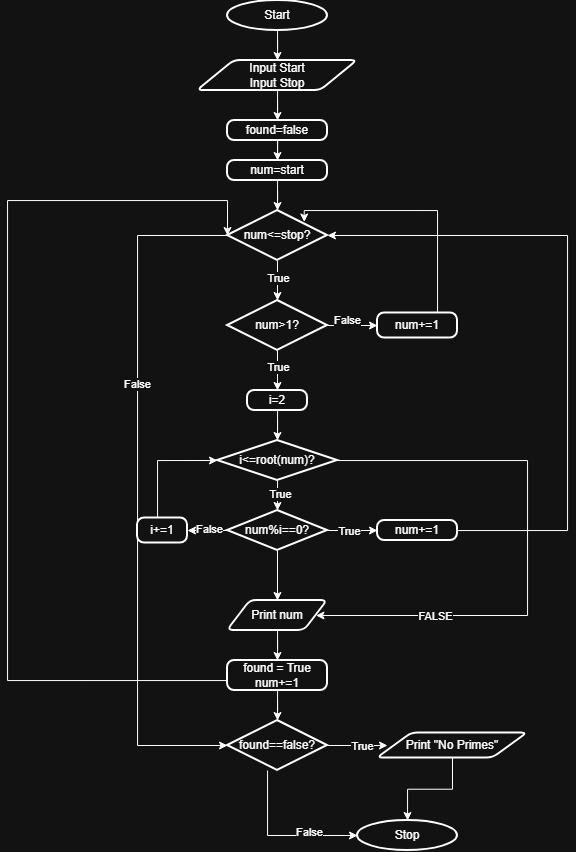

The diagram above was exported from draw.io. Its source (the exported page's mxGraphModel, read from the mxfile embedded in the PNG):
<mxGraphModel dx="907" dy="541" grid="1" gridSize="10" guides="1" tooltips="1" connect="1" arrows="1" fold="1" page="1" pageScale="1" pageWidth="850" pageHeight="1100" math="0" shadow="0">
  <root>
    <mxCell id="0" />
    <mxCell id="1" parent="0" />
    <mxCell id="M2K_ocdW6j86c0Lodian-2" edge="1" parent="1" source="M2K_ocdW6j86c0Lodian-1" style="edgeStyle=orthogonalEdgeStyle;rounded=0;orthogonalLoop=1;jettySize=auto;html=1;">
      <mxGeometry relative="1" as="geometry">
        <mxPoint x="400" y="100" as="targetPoint" />
      </mxGeometry>
    </mxCell>
    <mxCell id="M2K_ocdW6j86c0Lodian-1" parent="1" style="strokeWidth=2;html=1;shape=mxgraph.flowchart.start_1;whiteSpace=wrap;" value="Start" vertex="1">
      <mxGeometry height="30" width="100" x="350" y="40" as="geometry" />
    </mxCell>
    <mxCell id="5Z_vP6lYo_J-xAk5jyBT-5" parent="1" style="shape=parallelogram;html=1;strokeWidth=2;perimeter=parallelogramPerimeter;whiteSpace=wrap;rounded=1;arcSize=12;size=0.23;" value="" vertex="1">
      <mxGeometry width="100" x="520" y="220" as="geometry" />
    </mxCell>
    <mxCell id="YD2yKp4G8bemu9cJQeoW-16" edge="1" parent="1" source="bxmvcZ0BFsdMPc7nXMeJ-1" style="edgeStyle=orthogonalEdgeStyle;rounded=0;orthogonalLoop=1;jettySize=auto;html=1;" target="YD2yKp4G8bemu9cJQeoW-17">
      <mxGeometry relative="1" as="geometry">
        <mxPoint x="400" y="160" as="targetPoint" />
      </mxGeometry>
    </mxCell>
    <mxCell id="bxmvcZ0BFsdMPc7nXMeJ-1" parent="1" style="shape=parallelogram;html=1;strokeWidth=2;perimeter=parallelogramPerimeter;whiteSpace=wrap;rounded=1;arcSize=12;size=0.23;" value="Input Start&lt;div&gt;Input Stop&lt;/div&gt;" vertex="1">
      <mxGeometry height="30" width="160" x="320" y="100" as="geometry" />
    </mxCell>
    <mxCell id="YD2yKp4G8bemu9cJQeoW-18" edge="1" parent="1" source="YD2yKp4G8bemu9cJQeoW-17" style="edgeStyle=orthogonalEdgeStyle;rounded=0;orthogonalLoop=1;jettySize=auto;html=1;" target="YD2yKp4G8bemu9cJQeoW-19">
      <mxGeometry relative="1" as="geometry">
        <mxPoint x="400" y="220" as="targetPoint" />
      </mxGeometry>
    </mxCell>
    <mxCell id="YD2yKp4G8bemu9cJQeoW-17" parent="1" style="rounded=1;whiteSpace=wrap;html=1;absoluteArcSize=1;arcSize=14;strokeWidth=2;" value="found=false" vertex="1">
      <mxGeometry height="20" width="100" x="350" y="160" as="geometry" />
    </mxCell>
    <mxCell id="YD2yKp4G8bemu9cJQeoW-22" edge="1" parent="1" source="YD2yKp4G8bemu9cJQeoW-19" style="edgeStyle=orthogonalEdgeStyle;rounded=0;orthogonalLoop=1;jettySize=auto;html=1;" target="YD2yKp4G8bemu9cJQeoW-23">
      <mxGeometry relative="1" as="geometry">
        <mxPoint x="400" y="250" as="targetPoint" />
      </mxGeometry>
    </mxCell>
    <mxCell id="YD2yKp4G8bemu9cJQeoW-19" parent="1" style="rounded=1;whiteSpace=wrap;html=1;absoluteArcSize=1;arcSize=14;strokeWidth=2;" value="num=start" vertex="1">
      <mxGeometry height="20" width="100" x="350" y="200" as="geometry" />
    </mxCell>
    <mxCell id="YD2yKp4G8bemu9cJQeoW-24" edge="1" parent="1" source="YD2yKp4G8bemu9cJQeoW-23" style="edgeStyle=orthogonalEdgeStyle;rounded=0;orthogonalLoop=1;jettySize=auto;html=1;">
      <mxGeometry relative="1" as="geometry">
        <mxPoint x="400" y="340" as="targetPoint" />
      </mxGeometry>
    </mxCell>
    <mxCell id="YD2yKp4G8bemu9cJQeoW-25" connectable="0" parent="YD2yKp4G8bemu9cJQeoW-24" style="edgeLabel;html=1;align=center;verticalAlign=middle;resizable=0;points=[];" value="True" vertex="1">
      <mxGeometry relative="1" x="-0.1478" y="1" as="geometry">
        <mxPoint as="offset" />
      </mxGeometry>
    </mxCell>
    <mxCell id="YD2yKp4G8bemu9cJQeoW-63" edge="1" parent="1" source="YD2yKp4G8bemu9cJQeoW-23" style="edgeStyle=orthogonalEdgeStyle;rounded=0;orthogonalLoop=1;jettySize=auto;html=1;entryX=0;entryY=0.5;entryDx=0;entryDy=0;entryPerimeter=0;" target="YD2yKp4G8bemu9cJQeoW-54">
      <mxGeometry relative="1" as="geometry">
        <Array as="points">
          <mxPoint x="260" y="275" />
          <mxPoint x="260" y="785" />
        </Array>
        <mxPoint x="200" y="800" as="targetPoint" />
      </mxGeometry>
    </mxCell>
    <mxCell id="YD2yKp4G8bemu9cJQeoW-64" connectable="0" parent="YD2yKp4G8bemu9cJQeoW-63" style="edgeLabel;html=1;align=center;verticalAlign=middle;resizable=0;points=[];" value="False" vertex="1">
      <mxGeometry relative="1" x="-0.3107" y="-1" as="geometry">
        <mxPoint as="offset" />
      </mxGeometry>
    </mxCell>
    <mxCell id="YD2yKp4G8bemu9cJQeoW-23" parent="1" style="strokeWidth=2;html=1;shape=mxgraph.flowchart.decision;whiteSpace=wrap;" value="num&amp;lt;=stop?" vertex="1">
      <mxGeometry height="50" width="100" x="350" y="250" as="geometry" />
    </mxCell>
    <mxCell id="YD2yKp4G8bemu9cJQeoW-27" edge="1" parent="1" source="YD2yKp4G8bemu9cJQeoW-26" style="edgeStyle=orthogonalEdgeStyle;rounded=0;orthogonalLoop=1;jettySize=auto;html=1;">
      <mxGeometry relative="1" as="geometry">
        <mxPoint x="500" y="365" as="targetPoint" />
      </mxGeometry>
    </mxCell>
    <mxCell id="YD2yKp4G8bemu9cJQeoW-28" connectable="0" parent="YD2yKp4G8bemu9cJQeoW-27" style="edgeLabel;html=1;align=center;verticalAlign=middle;resizable=0;points=[];" value="False" vertex="1">
      <mxGeometry relative="1" x="-0.2" y="-2" as="geometry">
        <mxPoint y="-7" as="offset" />
      </mxGeometry>
    </mxCell>
    <mxCell id="YD2yKp4G8bemu9cJQeoW-30" edge="1" parent="1" source="YD2yKp4G8bemu9cJQeoW-26" style="edgeStyle=orthogonalEdgeStyle;rounded=0;orthogonalLoop=1;jettySize=auto;html=1;">
      <mxGeometry relative="1" as="geometry">
        <mxPoint x="400" y="430" as="targetPoint" />
      </mxGeometry>
    </mxCell>
    <mxCell id="YD2yKp4G8bemu9cJQeoW-31" connectable="0" parent="YD2yKp4G8bemu9cJQeoW-30" style="edgeLabel;html=1;align=center;verticalAlign=middle;resizable=0;points=[];" value="True" vertex="1">
      <mxGeometry relative="1" x="-0.213" y="1" as="geometry">
        <mxPoint as="offset" />
      </mxGeometry>
    </mxCell>
    <mxCell id="YD2yKp4G8bemu9cJQeoW-26" parent="1" style="strokeWidth=2;html=1;shape=mxgraph.flowchart.decision;whiteSpace=wrap;" value="num&amp;gt;1?" vertex="1">
      <mxGeometry height="50" width="100" x="350" y="340" as="geometry" />
    </mxCell>
    <mxCell id="YD2yKp4G8bemu9cJQeoW-65" edge="1" parent="1" source="YD2yKp4G8bemu9cJQeoW-29" style="edgeStyle=orthogonalEdgeStyle;rounded=0;orthogonalLoop=1;jettySize=auto;html=1;entryX=0.767;entryY=0.23;entryDx=0;entryDy=0;entryPerimeter=0;" target="YD2yKp4G8bemu9cJQeoW-23">
      <mxGeometry relative="1" as="geometry">
        <Array as="points">
          <mxPoint x="560" y="250" />
          <mxPoint x="427" y="250" />
        </Array>
        <mxPoint x="540" y="250" as="targetPoint" />
      </mxGeometry>
    </mxCell>
    <mxCell id="YD2yKp4G8bemu9cJQeoW-29" parent="1" style="rounded=1;whiteSpace=wrap;html=1;absoluteArcSize=1;arcSize=14;strokeWidth=2;" value="num+=1" vertex="1">
      <mxGeometry height="25" width="80" x="500" y="352.5" as="geometry" />
    </mxCell>
    <mxCell id="YD2yKp4G8bemu9cJQeoW-35" edge="1" parent="1" source="YD2yKp4G8bemu9cJQeoW-32" style="edgeStyle=orthogonalEdgeStyle;rounded=0;orthogonalLoop=1;jettySize=auto;html=1;">
      <mxGeometry relative="1" as="geometry">
        <mxPoint x="400" y="480" as="targetPoint" />
      </mxGeometry>
    </mxCell>
    <mxCell id="YD2yKp4G8bemu9cJQeoW-32" parent="1" style="rounded=1;whiteSpace=wrap;html=1;absoluteArcSize=1;arcSize=14;strokeWidth=2;" value="i=2" vertex="1">
      <mxGeometry height="20" width="60" x="370" y="430" as="geometry" />
    </mxCell>
    <mxCell id="YD2yKp4G8bemu9cJQeoW-37" edge="1" parent="1" source="YD2yKp4G8bemu9cJQeoW-36" style="edgeStyle=orthogonalEdgeStyle;rounded=0;orthogonalLoop=1;jettySize=auto;html=1;">
      <mxGeometry relative="1" as="geometry">
        <mxPoint x="400" y="550" as="targetPoint" />
      </mxGeometry>
    </mxCell>
    <mxCell id="YD2yKp4G8bemu9cJQeoW-38" connectable="0" parent="YD2yKp4G8bemu9cJQeoW-37" style="edgeLabel;html=1;align=center;verticalAlign=middle;resizable=0;points=[];" value="True" vertex="1">
      <mxGeometry relative="1" x="0.0574" y="-2" as="geometry">
        <mxPoint as="offset" />
      </mxGeometry>
    </mxCell>
    <mxCell id="YD2yKp4G8bemu9cJQeoW-66" edge="1" parent="1" source="YD2yKp4G8bemu9cJQeoW-36" style="edgeStyle=orthogonalEdgeStyle;rounded=0;orthogonalLoop=1;jettySize=auto;html=1;entryX=1;entryY=0.5;entryDx=0;entryDy=0;" target="YD2yKp4G8bemu9cJQeoW-49">
      <mxGeometry relative="1" as="geometry">
        <Array as="points">
          <mxPoint x="650" y="500" />
          <mxPoint x="650" y="655" />
        </Array>
        <mxPoint x="640" y="670" as="targetPoint" />
      </mxGeometry>
    </mxCell>
    <mxCell id="YD2yKp4G8bemu9cJQeoW-67" connectable="0" parent="YD2yKp4G8bemu9cJQeoW-66" style="edgeLabel;html=1;align=center;verticalAlign=middle;resizable=0;points=[];" value="FALSE" vertex="1">
      <mxGeometry relative="1" x="0.5714" y="1" as="geometry">
        <mxPoint as="offset" />
      </mxGeometry>
    </mxCell>
    <mxCell id="YD2yKp4G8bemu9cJQeoW-36" parent="1" style="strokeWidth=2;html=1;shape=mxgraph.flowchart.decision;whiteSpace=wrap;" value="i&amp;lt;=root(num)?" vertex="1">
      <mxGeometry height="40" width="120" x="340" y="480" as="geometry" />
    </mxCell>
    <mxCell id="YD2yKp4G8bemu9cJQeoW-40" edge="1" parent="1" source="YD2yKp4G8bemu9cJQeoW-39" style="edgeStyle=orthogonalEdgeStyle;rounded=0;orthogonalLoop=1;jettySize=auto;html=1;">
      <mxGeometry relative="1" as="geometry">
        <mxPoint x="500" y="570" as="targetPoint" />
      </mxGeometry>
    </mxCell>
    <mxCell id="YD2yKp4G8bemu9cJQeoW-41" connectable="0" parent="YD2yKp4G8bemu9cJQeoW-40" style="edgeLabel;html=1;align=center;verticalAlign=middle;resizable=0;points=[];" value="True" vertex="1">
      <mxGeometry relative="1" x="-0.1304" y="-1" as="geometry">
        <mxPoint as="offset" />
      </mxGeometry>
    </mxCell>
    <mxCell id="YD2yKp4G8bemu9cJQeoW-44" edge="1" parent="1" source="YD2yKp4G8bemu9cJQeoW-39" style="edgeStyle=orthogonalEdgeStyle;rounded=0;orthogonalLoop=1;jettySize=auto;html=1;" target="YD2yKp4G8bemu9cJQeoW-45">
      <mxGeometry relative="1" as="geometry">
        <mxPoint x="320" y="570" as="targetPoint" />
      </mxGeometry>
    </mxCell>
    <mxCell id="YD2yKp4G8bemu9cJQeoW-47" connectable="0" parent="YD2yKp4G8bemu9cJQeoW-44" style="edgeLabel;html=1;align=center;verticalAlign=middle;resizable=0;points=[];" value="False" vertex="1">
      <mxGeometry relative="1" x="-0.087" y="-1" as="geometry">
        <mxPoint as="offset" />
      </mxGeometry>
    </mxCell>
    <mxCell id="YD2yKp4G8bemu9cJQeoW-48" edge="1" parent="1" source="YD2yKp4G8bemu9cJQeoW-39" style="edgeStyle=orthogonalEdgeStyle;rounded=0;orthogonalLoop=1;jettySize=auto;html=1;">
      <mxGeometry relative="1" as="geometry">
        <mxPoint x="400" y="640" as="targetPoint" />
      </mxGeometry>
    </mxCell>
    <mxCell id="YD2yKp4G8bemu9cJQeoW-39" parent="1" style="strokeWidth=2;html=1;shape=mxgraph.flowchart.decision;whiteSpace=wrap;" value="num%i==0?" vertex="1">
      <mxGeometry height="40" width="100" x="350" y="550" as="geometry" />
    </mxCell>
    <mxCell id="YD2yKp4G8bemu9cJQeoW-43" edge="1" parent="1" source="YD2yKp4G8bemu9cJQeoW-42" style="edgeStyle=orthogonalEdgeStyle;rounded=0;orthogonalLoop=1;jettySize=auto;html=1;entryX=1;entryY=0.5;entryDx=0;entryDy=0;entryPerimeter=0;" target="YD2yKp4G8bemu9cJQeoW-23">
      <mxGeometry relative="1" as="geometry">
        <Array as="points">
          <mxPoint x="690" y="570" />
          <mxPoint x="690" y="275" />
        </Array>
        <mxPoint x="650" y="260" as="targetPoint" />
      </mxGeometry>
    </mxCell>
    <mxCell id="YD2yKp4G8bemu9cJQeoW-42" parent="1" style="rounded=1;whiteSpace=wrap;html=1;absoluteArcSize=1;arcSize=14;strokeWidth=2;" value="num+=1" vertex="1">
      <mxGeometry height="20" width="80" x="500" y="560" as="geometry" />
    </mxCell>
    <mxCell id="YD2yKp4G8bemu9cJQeoW-46" edge="1" parent="1" source="YD2yKp4G8bemu9cJQeoW-45" style="edgeStyle=orthogonalEdgeStyle;rounded=0;orthogonalLoop=1;jettySize=auto;html=1;entryX=0;entryY=0.5;entryDx=0;entryDy=0;entryPerimeter=0;" target="YD2yKp4G8bemu9cJQeoW-36">
      <mxGeometry relative="1" as="geometry">
        <Array as="points">
          <mxPoint x="280" y="500" />
        </Array>
        <mxPoint x="305" y="500" as="targetPoint" />
      </mxGeometry>
    </mxCell>
    <mxCell id="YD2yKp4G8bemu9cJQeoW-45" parent="1" style="rounded=1;whiteSpace=wrap;html=1;absoluteArcSize=1;arcSize=14;strokeWidth=2;" value="i+=1" vertex="1">
      <mxGeometry height="25" width="50" x="260" y="557.5" as="geometry" />
    </mxCell>
    <mxCell id="YD2yKp4G8bemu9cJQeoW-50" edge="1" parent="1" source="YD2yKp4G8bemu9cJQeoW-49" style="edgeStyle=orthogonalEdgeStyle;rounded=0;orthogonalLoop=1;jettySize=auto;html=1;">
      <mxGeometry relative="1" as="geometry">
        <mxPoint x="400" y="700" as="targetPoint" />
      </mxGeometry>
    </mxCell>
    <mxCell id="YD2yKp4G8bemu9cJQeoW-49" parent="1" style="shape=parallelogram;html=1;strokeWidth=2;perimeter=parallelogramPerimeter;whiteSpace=wrap;rounded=1;arcSize=12;size=0.23;" value="Print num" vertex="1">
      <mxGeometry height="30" width="100" x="350" y="640" as="geometry" />
    </mxCell>
    <mxCell id="YD2yKp4G8bemu9cJQeoW-52" edge="1" parent="1" style="edgeStyle=orthogonalEdgeStyle;rounded=0;orthogonalLoop=1;jettySize=auto;html=1;entryX=0;entryY=0.5;entryDx=0;entryDy=0;entryPerimeter=0;" target="YD2yKp4G8bemu9cJQeoW-23">
      <mxGeometry relative="1" as="geometry">
        <Array as="points">
          <mxPoint x="350" y="720" />
          <mxPoint x="130" y="720" />
          <mxPoint x="130" y="240" />
          <mxPoint x="350" y="240" />
        </Array>
        <mxPoint x="350" y="722.5" as="sourcePoint" />
        <mxPoint x="160" y="277.5" as="targetPoint" />
      </mxGeometry>
    </mxCell>
    <mxCell id="YD2yKp4G8bemu9cJQeoW-53" edge="1" parent="1" source="YD2yKp4G8bemu9cJQeoW-51" style="edgeStyle=orthogonalEdgeStyle;rounded=0;orthogonalLoop=1;jettySize=auto;html=1;" target="YD2yKp4G8bemu9cJQeoW-54">
      <mxGeometry relative="1" as="geometry">
        <mxPoint x="400" y="770" as="targetPoint" />
      </mxGeometry>
    </mxCell>
    <mxCell id="YD2yKp4G8bemu9cJQeoW-51" parent="1" style="rounded=1;whiteSpace=wrap;html=1;absoluteArcSize=1;arcSize=14;strokeWidth=2;" value="found = True&lt;div&gt;num+=1&lt;/div&gt;" vertex="1">
      <mxGeometry height="30" width="100" x="350" y="700" as="geometry" />
    </mxCell>
    <mxCell id="YD2yKp4G8bemu9cJQeoW-55" edge="1" parent="1" source="YD2yKp4G8bemu9cJQeoW-54" style="edgeStyle=orthogonalEdgeStyle;rounded=0;orthogonalLoop=1;jettySize=auto;html=1;">
      <mxGeometry relative="1" as="geometry">
        <mxPoint x="510" y="785" as="targetPoint" />
      </mxGeometry>
    </mxCell>
    <mxCell id="YD2yKp4G8bemu9cJQeoW-56" connectable="0" parent="YD2yKp4G8bemu9cJQeoW-55" style="edgeLabel;html=1;align=center;verticalAlign=middle;resizable=0;points=[];" value="True" vertex="1">
      <mxGeometry relative="1" x="0.15" y="-1" as="geometry">
        <mxPoint as="offset" />
      </mxGeometry>
    </mxCell>
    <mxCell id="YD2yKp4G8bemu9cJQeoW-58" edge="1" parent="1" source="YD2yKp4G8bemu9cJQeoW-54" style="edgeStyle=orthogonalEdgeStyle;rounded=0;orthogonalLoop=1;jettySize=auto;html=1;entryX=0;entryY=0.5;entryDx=0;entryDy=0;entryPerimeter=0;" target="YD2yKp4G8bemu9cJQeoW-59">
      <mxGeometry relative="1" as="geometry">
        <Array as="points">
          <mxPoint x="390" y="875" />
        </Array>
        <mxPoint x="400" y="880" as="targetPoint" />
      </mxGeometry>
    </mxCell>
    <mxCell id="YD2yKp4G8bemu9cJQeoW-61" connectable="0" parent="YD2yKp4G8bemu9cJQeoW-58" style="edgeLabel;html=1;align=center;verticalAlign=middle;resizable=0;points=[];" value="False" vertex="1">
      <mxGeometry relative="1" x="0.3811" y="3" as="geometry">
        <mxPoint as="offset" />
      </mxGeometry>
    </mxCell>
    <mxCell id="YD2yKp4G8bemu9cJQeoW-54" parent="1" style="strokeWidth=2;html=1;shape=mxgraph.flowchart.decision;whiteSpace=wrap;" value="found==false?" vertex="1">
      <mxGeometry height="50" width="100" x="350" y="760" as="geometry" />
    </mxCell>
    <mxCell id="YD2yKp4G8bemu9cJQeoW-60" edge="1" parent="1" source="YD2yKp4G8bemu9cJQeoW-57" style="edgeStyle=orthogonalEdgeStyle;rounded=0;orthogonalLoop=1;jettySize=auto;html=1;" target="YD2yKp4G8bemu9cJQeoW-59">
      <mxGeometry relative="1" as="geometry" />
    </mxCell>
    <mxCell id="YD2yKp4G8bemu9cJQeoW-57" parent="1" style="shape=parallelogram;html=1;strokeWidth=2;perimeter=parallelogramPerimeter;whiteSpace=wrap;rounded=1;arcSize=12;size=0.23;" value="Print &quot;No Primes&quot;" vertex="1">
      <mxGeometry height="25" width="150" x="500" y="772.5" as="geometry" />
    </mxCell>
    <mxCell id="YD2yKp4G8bemu9cJQeoW-59" parent="1" style="strokeWidth=2;html=1;shape=mxgraph.flowchart.start_1;whiteSpace=wrap;" value="Stop" vertex="1">
      <mxGeometry height="30" width="100" x="480" y="860" as="geometry" />
    </mxCell>
  </root>
</mxGraphModel>